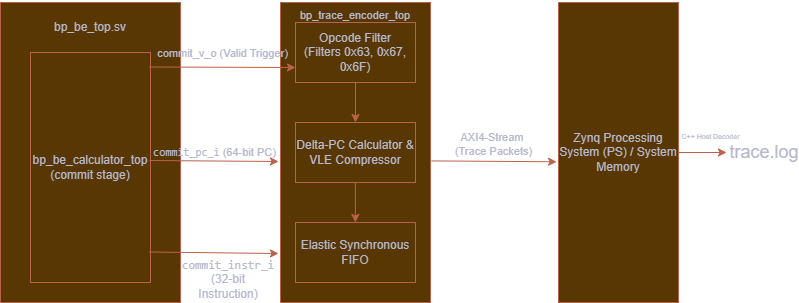

The diagram above was exported from draw.io. Its source (the exported page's mxGraphModel, read from the mxfile embedded in the PNG):
<mxGraphModel dx="1034" dy="564" grid="1" gridSize="8" guides="1" tooltips="1" connect="1" arrows="1" fold="1" page="1" pageScale="1" pageWidth="850" pageHeight="1100" background="light-dark(#000000,#FFFFFF)" math="0" shadow="0" adaptiveColors="auto">
  <root>
    <mxCell id="0" />
    <mxCell id="1" parent="0" />
    <mxCell id="zPxjVQ85mUCAaM5ugpRc-2" parent="1" style="rounded=0;whiteSpace=wrap;html=1;labelBackgroundColor=none;fillColor=#F2CC8F;strokeColor=#E07A5F;fontColor=#393C56;" value="" vertex="1">
      <mxGeometry height="300" width="180" x="50" y="170" as="geometry" />
    </mxCell>
    <mxCell id="zPxjVQ85mUCAaM5ugpRc-3" parent="1" style="text;html=1;whiteSpace=wrap;strokeColor=none;fillColor=none;align=center;verticalAlign=middle;rounded=0;labelBackgroundColor=none;fontColor=#393C56;" value="bp_be_top.sv" vertex="1">
      <mxGeometry height="30" width="60" x="110" y="180" as="geometry" />
    </mxCell>
    <mxCell id="zPxjVQ85mUCAaM5ugpRc-4" parent="1" style="rounded=0;whiteSpace=wrap;html=1;labelBackgroundColor=none;fillColor=#F2CC8F;strokeColor=#E07A5F;fontColor=#393C56;" value="bp_be_calculator_top&lt;div&gt;(commit stage)&lt;/div&gt;" vertex="1">
      <mxGeometry height="230" width="120" x="80" y="220" as="geometry" />
    </mxCell>
    <mxCell id="zPxjVQ85mUCAaM5ugpRc-5" parent="1" style="rounded=0;whiteSpace=wrap;html=1;labelBackgroundColor=none;fillColor=#F2CC8F;strokeColor=#E07A5F;fontColor=#393C56;" value="" vertex="1">
      <mxGeometry height="300" width="150" x="330" y="170" as="geometry" />
    </mxCell>
    <mxCell id="zPxjVQ85mUCAaM5ugpRc-6" parent="1" style="rounded=0;whiteSpace=wrap;html=1;labelBackgroundColor=none;fillColor=#F2CC8F;strokeColor=#E07A5F;fontColor=#393C56;" value="Opcode Filter&lt;div&gt;(Filters 0x63, 0x67, 0x6F)&lt;/div&gt;" vertex="1">
      <mxGeometry height="60" width="120" x="345" y="190" as="geometry" />
    </mxCell>
    <mxCell id="zPxjVQ85mUCAaM5ugpRc-7" parent="1" style="rounded=0;whiteSpace=wrap;html=1;labelBackgroundColor=none;fillColor=#F2CC8F;strokeColor=#E07A5F;fontColor=#393C56;" value="Delta-PC Calculator &amp;amp; VLE Compressor" vertex="1">
      <mxGeometry height="60" width="120" x="345" y="290" as="geometry" />
    </mxCell>
    <mxCell id="zPxjVQ85mUCAaM5ugpRc-8" parent="1" style="rounded=0;whiteSpace=wrap;html=1;labelBackgroundColor=none;fillColor=#F2CC8F;strokeColor=#E07A5F;fontColor=#393C56;" value="Elastic Synchronous FIFO" vertex="1">
      <mxGeometry height="60" width="120" x="345" y="390" as="geometry" />
    </mxCell>
    <mxCell id="zPxjVQ85mUCAaM5ugpRc-9" parent="1" style="rounded=0;whiteSpace=wrap;html=1;labelBackgroundColor=none;fillColor=#F2CC8F;strokeColor=#E07A5F;fontColor=#393C56;" value="Zynq Processing System (PS) / System Memory" vertex="1">
      <mxGeometry height="300" width="120" x="608" y="170" as="geometry" />
    </mxCell>
    <mxCell id="zPxjVQ85mUCAaM5ugpRc-10" parent="1" style="text;html=1;whiteSpace=wrap;strokeColor=none;fillColor=none;align=center;verticalAlign=middle;rounded=0;fontSize=11;labelBackgroundColor=none;fontColor=#393C56;" value="bp_trace_encoder_top" vertex="1">
      <mxGeometry height="30" width="60" x="375" y="168" as="geometry" />
    </mxCell>
    <mxCell id="zPxjVQ85mUCAaM5ugpRc-11" edge="1" parent="1" source="zPxjVQ85mUCAaM5ugpRc-4" style="endArrow=classic;html=1;rounded=0;exitX=0.992;exitY=0.063;exitDx=0;exitDy=0;exitPerimeter=0;entryX=0;entryY=0.75;entryDx=0;entryDy=0;labelBackgroundColor=none;fontColor=default;strokeColor=#E07A5F;" target="zPxjVQ85mUCAaM5ugpRc-6" value="">
      <mxGeometry height="50" relative="1" width="50" as="geometry">
        <mxPoint x="384" y="354" as="sourcePoint" />
        <mxPoint x="434" y="304" as="targetPoint" />
      </mxGeometry>
    </mxCell>
    <mxCell id="zPxjVQ85mUCAaM5ugpRc-16" connectable="0" parent="zPxjVQ85mUCAaM5ugpRc-11" style="edgeLabel;align=center;verticalAlign=middle;resizable=0;points=[];labelBackgroundColor=none;fontColor=#393C56;" value="commit_v_o (Valid Trigger)" vertex="1">
      <mxGeometry relative="1" x="-0.2065" y="-2" as="geometry">
        <mxPoint x="15" y="-17" as="offset" />
      </mxGeometry>
    </mxCell>
    <mxCell id="zPxjVQ85mUCAaM5ugpRc-12" edge="1" parent="1" style="endArrow=classic;html=1;rounded=0;exitX=0.992;exitY=0.063;exitDx=0;exitDy=0;exitPerimeter=0;fontColor=default;labelBackgroundColor=none;strokeColor=#E07A5F;" value="">
      <mxGeometry height="50" relative="1" width="50" as="geometry">
        <mxPoint x="199" y="419.5" as="sourcePoint" />
        <mxPoint x="328" y="421" as="targetPoint" />
      </mxGeometry>
    </mxCell>
    <mxCell id="zPxjVQ85mUCAaM5ugpRc-13" edge="1" parent="1" style="endArrow=classic;html=1;rounded=0;exitX=0.992;exitY=0.063;exitDx=0;exitDy=0;exitPerimeter=0;fontColor=default;labelBackgroundColor=none;strokeColor=#E07A5F;" value="">
      <mxGeometry height="50" relative="1" width="50" as="geometry">
        <mxPoint x="199" y="328" as="sourcePoint" />
        <mxPoint x="328" y="329" as="targetPoint" />
      </mxGeometry>
    </mxCell>
    <mxCell id="zPxjVQ85mUCAaM5ugpRc-17" connectable="0" parent="zPxjVQ85mUCAaM5ugpRc-13" style="edgeLabel;html=1;align=center;verticalAlign=middle;resizable=0;points=[];labelBackgroundColor=none;fontColor=#393C56;" value="&lt;code data-path-to-node=&quot;6,2,1,1,0&quot; data-index-in-node=&quot;15&quot;&gt;commit_pc_i&lt;/code&gt; (64-bit PC)" vertex="1">
      <mxGeometry relative="1" x="0.2271" y="-4" as="geometry">
        <mxPoint x="-14" y="-13" as="offset" />
      </mxGeometry>
    </mxCell>
    <mxCell id="zPxjVQ85mUCAaM5ugpRc-14" edge="1" parent="1" source="zPxjVQ85mUCAaM5ugpRc-6" style="endArrow=classic;html=1;rounded=0;exitX=0.5;exitY=1;exitDx=0;exitDy=0;entryX=0.5;entryY=0;entryDx=0;entryDy=0;labelBackgroundColor=none;fontColor=default;strokeColor=#E07A5F;" target="zPxjVQ85mUCAaM5ugpRc-7" value="">
      <mxGeometry height="50" relative="1" width="50" as="geometry">
        <mxPoint x="384" y="354" as="sourcePoint" />
        <mxPoint x="434" y="304" as="targetPoint" />
      </mxGeometry>
    </mxCell>
    <mxCell id="zPxjVQ85mUCAaM5ugpRc-15" edge="1" parent="1" style="endArrow=classic;html=1;rounded=0;exitX=0.5;exitY=1;exitDx=0;exitDy=0;entryX=0.5;entryY=0;entryDx=0;entryDy=0;labelBackgroundColor=none;fontColor=default;strokeColor=#E07A5F;" value="">
      <mxGeometry height="50" relative="1" width="50" as="geometry">
        <mxPoint x="404.86" y="350" as="sourcePoint" />
        <mxPoint x="404.86" y="390" as="targetPoint" />
      </mxGeometry>
    </mxCell>
    <mxCell id="zPxjVQ85mUCAaM5ugpRc-18" parent="1" style="text;html=1;whiteSpace=wrap;strokeColor=none;fillColor=none;align=center;verticalAlign=middle;rounded=0;labelBackgroundColor=none;fontColor=#393C56;" value="&lt;code data-path-to-node=&quot;6,2,1,2,0&quot; data-index-in-node=&quot;15&quot;&gt;commit_instr_i&lt;/code&gt; (32-bit Instruction)" vertex="1">
      <mxGeometry height="30" width="60" x="248" y="432" as="geometry" />
    </mxCell>
    <mxCell id="zPxjVQ85mUCAaM5ugpRc-20" edge="1" parent="1" source="zPxjVQ85mUCAaM5ugpRc-5" style="endArrow=classic;html=1;rounded=0;exitX=1.006;exitY=0.528;exitDx=0;exitDy=0;exitPerimeter=0;entryX=-0.016;entryY=0.531;entryDx=0;entryDy=0;entryPerimeter=0;labelBorderColor=light-dark(#000000,#000000);labelBackgroundColor=none;fontColor=default;strokeColor=#E07A5F;" target="zPxjVQ85mUCAaM5ugpRc-9" value="">
      <mxGeometry height="50" relative="1" width="50" as="geometry">
        <mxPoint x="552" y="402" as="sourcePoint" />
        <mxPoint x="552" y="328" as="targetPoint" />
      </mxGeometry>
    </mxCell>
    <mxCell id="zPxjVQ85mUCAaM5ugpRc-23" connectable="0" parent="zPxjVQ85mUCAaM5ugpRc-20" style="edgeLabel;html=1;align=center;verticalAlign=middle;resizable=0;points=[];labelBackgroundColor=none;fontColor=#393C56;" value="AXI4-Stream&amp;nbsp;&lt;div&gt;(Trace Packets)&lt;/div&gt;" vertex="1">
      <mxGeometry relative="1" x="-0.0055" y="1" as="geometry">
        <mxPoint y="-16" as="offset" />
      </mxGeometry>
    </mxCell>
    <mxCell id="zPxjVQ85mUCAaM5ugpRc-26" edge="1" parent="1" source="zPxjVQ85mUCAaM5ugpRc-9" style="endArrow=classic;html=1;rounded=0;exitX=1;exitY=0.5;exitDx=0;exitDy=0;labelBackgroundColor=none;fontColor=default;strokeColor=#E07A5F;" value="">
      <mxGeometry height="50" relative="1" width="50" as="geometry">
        <mxPoint x="736" y="350" as="sourcePoint" />
        <mxPoint x="776" y="320" as="targetPoint" />
      </mxGeometry>
    </mxCell>
    <mxCell id="zPxjVQ85mUCAaM5ugpRc-27" connectable="0" parent="zPxjVQ85mUCAaM5ugpRc-26" style="edgeLabel;html=1;align=center;verticalAlign=middle;resizable=0;points=[];fontSize=7;labelBackgroundColor=none;fontColor=#393C56;" value="C++ Host Decoder" vertex="1">
      <mxGeometry relative="1" x="0.3056" as="geometry">
        <mxPoint y="-16" as="offset" />
      </mxGeometry>
    </mxCell>
    <mxCell id="zPxjVQ85mUCAaM5ugpRc-28" parent="1" style="text;html=1;whiteSpace=wrap;strokeColor=none;fillColor=none;align=center;verticalAlign=middle;rounded=0;labelBackgroundColor=none;fontSize=18;fontColor=#393C56;" value="trace.log" vertex="1">
      <mxGeometry height="30" width="60" x="784" y="305" as="geometry" />
    </mxCell>
  </root>
</mxGraphModel>